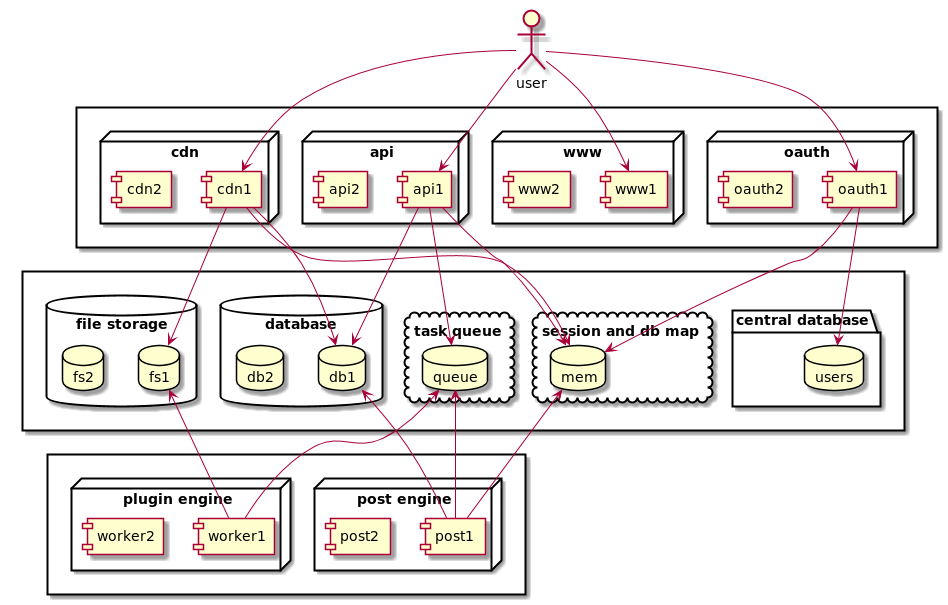

The diagram above was rendered by PlantUML. Its source (embedded in the PNG):
@startuml

actor user

rectangle {
node "oauth" {
[oauth1]
[oauth2]
}

node "www" {
[www1]
[www2]

}

node "api" {
[api1]
[api2]
}

node "cdn" {
[cdn1]
[cdn2]
}
}

rectangle {
cloud "session and db map" {
database mem
}

cloud "task queue" {
database queue
}

package "central database" {
database users as map
}
database database {
database db1
database db2
}


database "file storage" {
database fs1
database fs2
}
}

rectangle {
node "plugin engine" {
[worker1]
[worker2]
}

node "post engine" {
[post1]
[post2]
}
}



user --> [www1]
user --> [api1]
user --> [cdn1]

[api1] --> mem
user --> [oauth1]

[cdn1] --> db1
[oauth1] --> map
[cdn1] -> mem
[oauth1] -> mem

[cdn1] -> fs1
[api1] -> db1
[api1] -> queue
queue <- [worker1]
fs1 <- [worker1]
queue <- [post1]
mem <- [post1]
db1 <- [post1]
@enduml